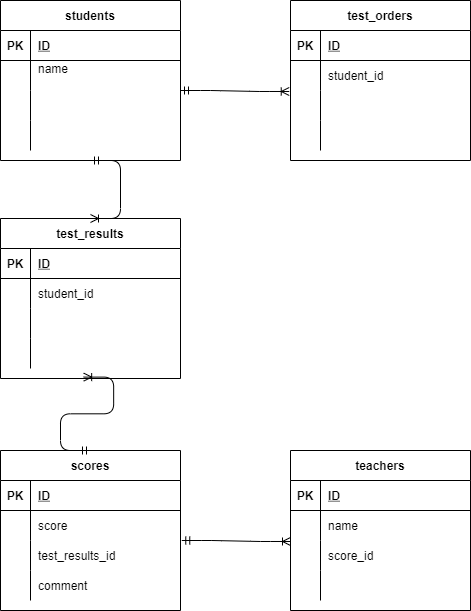

The diagram above was exported from draw.io. Its source (the exported page's mxGraphModel, read from the mxfile embedded in the PNG):
<mxGraphModel dx="492" dy="563" grid="1" gridSize="10" guides="1" tooltips="1" connect="1" arrows="1" fold="1" page="1" pageScale="1" pageWidth="827" pageHeight="1169" math="0" shadow="0">
  <root>
    <mxCell id="0" />
    <mxCell id="1" parent="0" />
    <mxCell id="20" value="" style="shape=partialRectangle;html=1;whiteSpace=wrap;connectable=0;fillColor=none;top=0;left=0;bottom=0;right=0;align=left;spacingLeft=6;overflow=hidden;pointerEvents=1;strokeColor=#F0F0F0;perimeterSpacing=1;" parent="1" vertex="1">
      <mxGeometry x="130" y="190" width="140" height="30" as="geometry">
        <mxRectangle width="140" height="30" as="alternateBounds" />
      </mxGeometry>
    </mxCell>
    <mxCell id="76" value="students" style="shape=table;startSize=30;container=1;collapsible=1;childLayout=tableLayout;fixedRows=1;rowLines=0;fontStyle=1;align=center;resizeLast=1;strokeColor=default;" parent="1" vertex="1">
      <mxGeometry x="70" y="30" width="180" height="160" as="geometry" />
    </mxCell>
    <mxCell id="77" value="" style="shape=partialRectangle;collapsible=0;dropTarget=0;pointerEvents=0;fillColor=none;top=0;left=0;bottom=1;right=0;points=[[0,0.5],[1,0.5]];portConstraint=eastwest;strokeColor=default;" parent="76" vertex="1">
      <mxGeometry y="30" width="180" height="30" as="geometry" />
    </mxCell>
    <mxCell id="78" value="PK" style="shape=partialRectangle;connectable=0;fillColor=none;top=0;left=0;bottom=0;right=0;fontStyle=1;overflow=hidden;strokeColor=default;" parent="77" vertex="1">
      <mxGeometry width="30" height="30" as="geometry">
        <mxRectangle width="30" height="30" as="alternateBounds" />
      </mxGeometry>
    </mxCell>
    <mxCell id="79" value="ID" style="shape=partialRectangle;connectable=0;fillColor=none;top=0;left=0;bottom=0;right=0;align=left;spacingLeft=6;fontStyle=5;overflow=hidden;strokeColor=default;" parent="77" vertex="1">
      <mxGeometry x="30" width="150" height="30" as="geometry">
        <mxRectangle width="150" height="30" as="alternateBounds" />
      </mxGeometry>
    </mxCell>
    <mxCell id="80" value="" style="shape=partialRectangle;collapsible=0;dropTarget=0;pointerEvents=0;fillColor=none;top=0;left=0;bottom=0;right=0;points=[[0,0.5],[1,0.5]];portConstraint=eastwest;strokeColor=default;" parent="76" vertex="1">
      <mxGeometry y="60" width="180" height="30" as="geometry" />
    </mxCell>
    <mxCell id="81" value="" style="shape=partialRectangle;connectable=0;fillColor=none;top=0;left=0;bottom=0;right=0;editable=1;overflow=hidden;strokeColor=default;" parent="80" vertex="1">
      <mxGeometry width="30" height="30" as="geometry">
        <mxRectangle width="30" height="30" as="alternateBounds" />
      </mxGeometry>
    </mxCell>
    <mxCell id="82" value="name&#10;" style="shape=partialRectangle;connectable=0;fillColor=none;top=0;left=0;bottom=0;right=0;align=left;spacingLeft=6;overflow=hidden;strokeColor=default;" parent="80" vertex="1">
      <mxGeometry x="30" width="150" height="30" as="geometry">
        <mxRectangle width="150" height="30" as="alternateBounds" />
      </mxGeometry>
    </mxCell>
    <mxCell id="83" value="" style="shape=partialRectangle;collapsible=0;dropTarget=0;pointerEvents=0;fillColor=none;top=0;left=0;bottom=0;right=0;points=[[0,0.5],[1,0.5]];portConstraint=eastwest;strokeColor=default;" parent="76" vertex="1">
      <mxGeometry y="90" width="180" height="30" as="geometry" />
    </mxCell>
    <mxCell id="84" value="" style="shape=partialRectangle;connectable=0;fillColor=none;top=0;left=0;bottom=0;right=0;editable=1;overflow=hidden;strokeColor=default;" parent="83" vertex="1">
      <mxGeometry width="30" height="30" as="geometry">
        <mxRectangle width="30" height="30" as="alternateBounds" />
      </mxGeometry>
    </mxCell>
    <mxCell id="85" value="" style="shape=partialRectangle;connectable=0;fillColor=none;top=0;left=0;bottom=0;right=0;align=left;spacingLeft=6;overflow=hidden;strokeColor=default;" parent="83" vertex="1">
      <mxGeometry x="30" width="150" height="30" as="geometry">
        <mxRectangle width="150" height="30" as="alternateBounds" />
      </mxGeometry>
    </mxCell>
    <mxCell id="86" value="" style="shape=partialRectangle;collapsible=0;dropTarget=0;pointerEvents=0;fillColor=none;top=0;left=0;bottom=0;right=0;points=[[0,0.5],[1,0.5]];portConstraint=eastwest;strokeColor=default;" parent="76" vertex="1">
      <mxGeometry y="120" width="180" height="30" as="geometry" />
    </mxCell>
    <mxCell id="87" value="" style="shape=partialRectangle;connectable=0;fillColor=none;top=0;left=0;bottom=0;right=0;editable=1;overflow=hidden;strokeColor=default;" parent="86" vertex="1">
      <mxGeometry width="30" height="30" as="geometry">
        <mxRectangle width="30" height="30" as="alternateBounds" />
      </mxGeometry>
    </mxCell>
    <mxCell id="88" value="" style="shape=partialRectangle;connectable=0;fillColor=none;top=0;left=0;bottom=0;right=0;align=left;spacingLeft=6;overflow=hidden;strokeColor=default;" parent="86" vertex="1">
      <mxGeometry x="30" width="150" height="30" as="geometry">
        <mxRectangle width="150" height="30" as="alternateBounds" />
      </mxGeometry>
    </mxCell>
    <mxCell id="89" value="test_orders" style="shape=table;startSize=30;container=1;collapsible=1;childLayout=tableLayout;fixedRows=1;rowLines=0;fontStyle=1;align=center;resizeLast=1;strokeColor=default;" parent="1" vertex="1">
      <mxGeometry x="360" y="30" width="180" height="160" as="geometry" />
    </mxCell>
    <mxCell id="90" value="" style="shape=partialRectangle;collapsible=0;dropTarget=0;pointerEvents=0;fillColor=none;top=0;left=0;bottom=1;right=0;points=[[0,0.5],[1,0.5]];portConstraint=eastwest;strokeColor=default;" parent="89" vertex="1">
      <mxGeometry y="30" width="180" height="30" as="geometry" />
    </mxCell>
    <mxCell id="91" value="PK" style="shape=partialRectangle;connectable=0;fillColor=none;top=0;left=0;bottom=0;right=0;fontStyle=1;overflow=hidden;strokeColor=default;" parent="90" vertex="1">
      <mxGeometry width="30" height="30" as="geometry">
        <mxRectangle width="30" height="30" as="alternateBounds" />
      </mxGeometry>
    </mxCell>
    <mxCell id="92" value="ID" style="shape=partialRectangle;connectable=0;fillColor=none;top=0;left=0;bottom=0;right=0;align=left;spacingLeft=6;fontStyle=5;overflow=hidden;strokeColor=default;" parent="90" vertex="1">
      <mxGeometry x="30" width="150" height="30" as="geometry">
        <mxRectangle width="150" height="30" as="alternateBounds" />
      </mxGeometry>
    </mxCell>
    <mxCell id="93" value="" style="shape=partialRectangle;collapsible=0;dropTarget=0;pointerEvents=0;fillColor=none;top=0;left=0;bottom=0;right=0;points=[[0,0.5],[1,0.5]];portConstraint=eastwest;strokeColor=default;" parent="89" vertex="1">
      <mxGeometry y="60" width="180" height="30" as="geometry" />
    </mxCell>
    <mxCell id="94" value="" style="shape=partialRectangle;connectable=0;fillColor=none;top=0;left=0;bottom=0;right=0;editable=1;overflow=hidden;strokeColor=default;" parent="93" vertex="1">
      <mxGeometry width="30" height="30" as="geometry">
        <mxRectangle width="30" height="30" as="alternateBounds" />
      </mxGeometry>
    </mxCell>
    <mxCell id="95" value="student_id" style="shape=partialRectangle;connectable=0;fillColor=none;top=0;left=0;bottom=0;right=0;align=left;spacingLeft=6;overflow=hidden;strokeColor=default;" parent="93" vertex="1">
      <mxGeometry x="30" width="150" height="30" as="geometry">
        <mxRectangle width="150" height="30" as="alternateBounds" />
      </mxGeometry>
    </mxCell>
    <mxCell id="96" value="" style="shape=partialRectangle;collapsible=0;dropTarget=0;pointerEvents=0;fillColor=none;top=0;left=0;bottom=0;right=0;points=[[0,0.5],[1,0.5]];portConstraint=eastwest;strokeColor=default;" parent="89" vertex="1">
      <mxGeometry y="90" width="180" height="30" as="geometry" />
    </mxCell>
    <mxCell id="97" value="" style="shape=partialRectangle;connectable=0;fillColor=none;top=0;left=0;bottom=0;right=0;editable=1;overflow=hidden;strokeColor=default;" parent="96" vertex="1">
      <mxGeometry width="30" height="30" as="geometry">
        <mxRectangle width="30" height="30" as="alternateBounds" />
      </mxGeometry>
    </mxCell>
    <mxCell id="98" value="" style="shape=partialRectangle;connectable=0;fillColor=none;top=0;left=0;bottom=0;right=0;align=left;spacingLeft=6;overflow=hidden;strokeColor=default;" parent="96" vertex="1">
      <mxGeometry x="30" width="150" height="30" as="geometry">
        <mxRectangle width="150" height="30" as="alternateBounds" />
      </mxGeometry>
    </mxCell>
    <mxCell id="99" value="" style="shape=partialRectangle;collapsible=0;dropTarget=0;pointerEvents=0;fillColor=none;top=0;left=0;bottom=0;right=0;points=[[0,0.5],[1,0.5]];portConstraint=eastwest;strokeColor=default;" parent="89" vertex="1">
      <mxGeometry y="120" width="180" height="30" as="geometry" />
    </mxCell>
    <mxCell id="100" value="" style="shape=partialRectangle;connectable=0;fillColor=none;top=0;left=0;bottom=0;right=0;editable=1;overflow=hidden;strokeColor=default;" parent="99" vertex="1">
      <mxGeometry width="30" height="30" as="geometry">
        <mxRectangle width="30" height="30" as="alternateBounds" />
      </mxGeometry>
    </mxCell>
    <mxCell id="101" value="" style="shape=partialRectangle;connectable=0;fillColor=none;top=0;left=0;bottom=0;right=0;align=left;spacingLeft=6;overflow=hidden;strokeColor=default;" parent="99" vertex="1">
      <mxGeometry x="30" width="150" height="30" as="geometry">
        <mxRectangle width="150" height="30" as="alternateBounds" />
      </mxGeometry>
    </mxCell>
    <mxCell id="115" value="teachers" style="shape=table;startSize=30;container=1;collapsible=1;childLayout=tableLayout;fixedRows=1;rowLines=0;fontStyle=1;align=center;resizeLast=1;strokeColor=default;" parent="1" vertex="1">
      <mxGeometry x="360" y="480" width="180" height="160" as="geometry" />
    </mxCell>
    <mxCell id="116" value="" style="shape=partialRectangle;collapsible=0;dropTarget=0;pointerEvents=0;fillColor=none;top=0;left=0;bottom=1;right=0;points=[[0,0.5],[1,0.5]];portConstraint=eastwest;strokeColor=default;" parent="115" vertex="1">
      <mxGeometry y="30" width="180" height="30" as="geometry" />
    </mxCell>
    <mxCell id="117" value="PK" style="shape=partialRectangle;connectable=0;fillColor=none;top=0;left=0;bottom=0;right=0;fontStyle=1;overflow=hidden;strokeColor=default;" parent="116" vertex="1">
      <mxGeometry width="30" height="30" as="geometry">
        <mxRectangle width="30" height="30" as="alternateBounds" />
      </mxGeometry>
    </mxCell>
    <mxCell id="118" value="ID" style="shape=partialRectangle;connectable=0;fillColor=none;top=0;left=0;bottom=0;right=0;align=left;spacingLeft=6;fontStyle=5;overflow=hidden;strokeColor=default;" parent="116" vertex="1">
      <mxGeometry x="30" width="150" height="30" as="geometry">
        <mxRectangle width="150" height="30" as="alternateBounds" />
      </mxGeometry>
    </mxCell>
    <mxCell id="119" value="" style="shape=partialRectangle;collapsible=0;dropTarget=0;pointerEvents=0;fillColor=none;top=0;left=0;bottom=0;right=0;points=[[0,0.5],[1,0.5]];portConstraint=eastwest;strokeColor=default;" parent="115" vertex="1">
      <mxGeometry y="60" width="180" height="30" as="geometry" />
    </mxCell>
    <mxCell id="120" value="" style="shape=partialRectangle;connectable=0;fillColor=none;top=0;left=0;bottom=0;right=0;editable=1;overflow=hidden;strokeColor=default;" parent="119" vertex="1">
      <mxGeometry width="30" height="30" as="geometry">
        <mxRectangle width="30" height="30" as="alternateBounds" />
      </mxGeometry>
    </mxCell>
    <mxCell id="121" value="name" style="shape=partialRectangle;connectable=0;fillColor=none;top=0;left=0;bottom=0;right=0;align=left;spacingLeft=6;overflow=hidden;strokeColor=default;" parent="119" vertex="1">
      <mxGeometry x="30" width="150" height="30" as="geometry">
        <mxRectangle width="150" height="30" as="alternateBounds" />
      </mxGeometry>
    </mxCell>
    <mxCell id="122" value="" style="shape=partialRectangle;collapsible=0;dropTarget=0;pointerEvents=0;fillColor=none;top=0;left=0;bottom=0;right=0;points=[[0,0.5],[1,0.5]];portConstraint=eastwest;strokeColor=default;" parent="115" vertex="1">
      <mxGeometry y="90" width="180" height="30" as="geometry" />
    </mxCell>
    <mxCell id="123" value="" style="shape=partialRectangle;connectable=0;fillColor=none;top=0;left=0;bottom=0;right=0;editable=1;overflow=hidden;strokeColor=default;" parent="122" vertex="1">
      <mxGeometry width="30" height="30" as="geometry">
        <mxRectangle width="30" height="30" as="alternateBounds" />
      </mxGeometry>
    </mxCell>
    <mxCell id="124" value="score_id" style="shape=partialRectangle;connectable=0;fillColor=none;top=0;left=0;bottom=0;right=0;align=left;spacingLeft=6;overflow=hidden;strokeColor=default;" parent="122" vertex="1">
      <mxGeometry x="30" width="150" height="30" as="geometry">
        <mxRectangle width="150" height="30" as="alternateBounds" />
      </mxGeometry>
    </mxCell>
    <mxCell id="125" value="" style="shape=partialRectangle;collapsible=0;dropTarget=0;pointerEvents=0;fillColor=none;top=0;left=0;bottom=0;right=0;points=[[0,0.5],[1,0.5]];portConstraint=eastwest;strokeColor=default;" parent="115" vertex="1">
      <mxGeometry y="120" width="180" height="30" as="geometry" />
    </mxCell>
    <mxCell id="126" value="" style="shape=partialRectangle;connectable=0;fillColor=none;top=0;left=0;bottom=0;right=0;editable=1;overflow=hidden;strokeColor=default;" parent="125" vertex="1">
      <mxGeometry width="30" height="30" as="geometry">
        <mxRectangle width="30" height="30" as="alternateBounds" />
      </mxGeometry>
    </mxCell>
    <mxCell id="127" value="" style="shape=partialRectangle;connectable=0;fillColor=none;top=0;left=0;bottom=0;right=0;align=left;spacingLeft=6;overflow=hidden;strokeColor=default;" parent="125" vertex="1">
      <mxGeometry x="30" width="150" height="30" as="geometry">
        <mxRectangle width="150" height="30" as="alternateBounds" />
      </mxGeometry>
    </mxCell>
    <mxCell id="128" value="scores" style="shape=table;startSize=30;container=1;collapsible=1;childLayout=tableLayout;fixedRows=1;rowLines=0;fontStyle=1;align=center;resizeLast=1;strokeColor=default;" parent="1" vertex="1">
      <mxGeometry x="70" y="480" width="180" height="160" as="geometry" />
    </mxCell>
    <mxCell id="129" value="" style="shape=partialRectangle;collapsible=0;dropTarget=0;pointerEvents=0;fillColor=none;top=0;left=0;bottom=1;right=0;points=[[0,0.5],[1,0.5]];portConstraint=eastwest;strokeColor=default;" parent="128" vertex="1">
      <mxGeometry y="30" width="180" height="30" as="geometry" />
    </mxCell>
    <mxCell id="130" value="PK" style="shape=partialRectangle;connectable=0;fillColor=none;top=0;left=0;bottom=0;right=0;fontStyle=1;overflow=hidden;strokeColor=default;" parent="129" vertex="1">
      <mxGeometry width="30" height="30" as="geometry">
        <mxRectangle width="30" height="30" as="alternateBounds" />
      </mxGeometry>
    </mxCell>
    <mxCell id="131" value="ID" style="shape=partialRectangle;connectable=0;fillColor=none;top=0;left=0;bottom=0;right=0;align=left;spacingLeft=6;fontStyle=5;overflow=hidden;strokeColor=default;" parent="129" vertex="1">
      <mxGeometry x="30" width="150" height="30" as="geometry">
        <mxRectangle width="150" height="30" as="alternateBounds" />
      </mxGeometry>
    </mxCell>
    <mxCell id="132" value="" style="shape=partialRectangle;collapsible=0;dropTarget=0;pointerEvents=0;fillColor=none;top=0;left=0;bottom=0;right=0;points=[[0,0.5],[1,0.5]];portConstraint=eastwest;strokeColor=default;" parent="128" vertex="1">
      <mxGeometry y="60" width="180" height="30" as="geometry" />
    </mxCell>
    <mxCell id="133" value="" style="shape=partialRectangle;connectable=0;fillColor=none;top=0;left=0;bottom=0;right=0;editable=1;overflow=hidden;strokeColor=default;" parent="132" vertex="1">
      <mxGeometry width="30" height="30" as="geometry">
        <mxRectangle width="30" height="30" as="alternateBounds" />
      </mxGeometry>
    </mxCell>
    <mxCell id="134" value="score" style="shape=partialRectangle;connectable=0;fillColor=none;top=0;left=0;bottom=0;right=0;align=left;spacingLeft=6;overflow=hidden;strokeColor=default;" parent="132" vertex="1">
      <mxGeometry x="30" width="150" height="30" as="geometry">
        <mxRectangle width="150" height="30" as="alternateBounds" />
      </mxGeometry>
    </mxCell>
    <mxCell id="135" value="" style="shape=partialRectangle;collapsible=0;dropTarget=0;pointerEvents=0;fillColor=none;top=0;left=0;bottom=0;right=0;points=[[0,0.5],[1,0.5]];portConstraint=eastwest;strokeColor=default;" parent="128" vertex="1">
      <mxGeometry y="90" width="180" height="30" as="geometry" />
    </mxCell>
    <mxCell id="136" value="" style="shape=partialRectangle;connectable=0;fillColor=none;top=0;left=0;bottom=0;right=0;editable=1;overflow=hidden;strokeColor=default;" parent="135" vertex="1">
      <mxGeometry width="30" height="30" as="geometry">
        <mxRectangle width="30" height="30" as="alternateBounds" />
      </mxGeometry>
    </mxCell>
    <mxCell id="137" value="test_results_id" style="shape=partialRectangle;connectable=0;fillColor=none;top=0;left=0;bottom=0;right=0;align=left;spacingLeft=6;overflow=hidden;strokeColor=default;" parent="135" vertex="1">
      <mxGeometry x="30" width="150" height="30" as="geometry">
        <mxRectangle width="150" height="30" as="alternateBounds" />
      </mxGeometry>
    </mxCell>
    <mxCell id="138" value="" style="shape=partialRectangle;collapsible=0;dropTarget=0;pointerEvents=0;fillColor=none;top=0;left=0;bottom=0;right=0;points=[[0,0.5],[1,0.5]];portConstraint=eastwest;strokeColor=default;" parent="128" vertex="1">
      <mxGeometry y="120" width="180" height="30" as="geometry" />
    </mxCell>
    <mxCell id="139" value="" style="shape=partialRectangle;connectable=0;fillColor=none;top=0;left=0;bottom=0;right=0;editable=1;overflow=hidden;strokeColor=default;" parent="138" vertex="1">
      <mxGeometry width="30" height="30" as="geometry">
        <mxRectangle width="30" height="30" as="alternateBounds" />
      </mxGeometry>
    </mxCell>
    <mxCell id="140" value="" style="shape=partialRectangle;connectable=0;fillColor=none;top=0;left=0;bottom=0;right=0;align=left;spacingLeft=6;overflow=hidden;strokeColor=default;" parent="138" vertex="1">
      <mxGeometry x="30" width="150" height="30" as="geometry">
        <mxRectangle width="150" height="30" as="alternateBounds" />
      </mxGeometry>
    </mxCell>
    <mxCell id="154" value="" style="edgeStyle=entityRelationEdgeStyle;fontSize=12;html=1;endArrow=ERoneToMany;startArrow=ERmandOne;entryX=-0.007;entryY=1.033;entryDx=0;entryDy=0;entryPerimeter=0;" parent="1" target="93" edge="1">
      <mxGeometry width="100" height="100" relative="1" as="geometry">
        <mxPoint x="250" y="120" as="sourcePoint" />
        <mxPoint x="350" y="20" as="targetPoint" />
      </mxGeometry>
    </mxCell>
    <mxCell id="159" value="" style="edgeStyle=entityRelationEdgeStyle;fontSize=12;html=1;endArrow=ERoneToMany;startArrow=ERmandOne;entryX=-0.007;entryY=1.033;entryDx=0;entryDy=0;entryPerimeter=0;" parent="1" edge="1">
      <mxGeometry width="100" height="100" relative="1" as="geometry">
        <mxPoint x="251.26" y="570" as="sourcePoint" />
        <mxPoint x="360" y="570.99" as="targetPoint" />
      </mxGeometry>
    </mxCell>
    <mxCell id="160" value="" style="edgeStyle=entityRelationEdgeStyle;fontSize=12;html=1;endArrow=ERoneToMany;startArrow=ERmandOne;entryX=0.462;entryY=1.287;entryDx=0;entryDy=0;exitX=0.5;exitY=0;exitDx=0;exitDy=0;entryPerimeter=0;" parent="1" target="172" edge="1" source="128">
      <mxGeometry width="100" height="100" relative="1" as="geometry">
        <mxPoint x="161.26" y="279" as="sourcePoint" />
        <mxPoint x="270" y="279.99" as="targetPoint" />
      </mxGeometry>
    </mxCell>
    <mxCell id="161" value="comment" style="shape=partialRectangle;connectable=0;fillColor=none;top=0;left=0;bottom=0;right=0;align=left;spacingLeft=6;overflow=hidden;strokeColor=default;" parent="1" vertex="1">
      <mxGeometry x="100" y="600" width="150" height="30" as="geometry">
        <mxRectangle width="150" height="30" as="alternateBounds" />
      </mxGeometry>
    </mxCell>
    <mxCell id="162" value="test_results" style="shape=table;startSize=30;container=1;collapsible=1;childLayout=tableLayout;fixedRows=1;rowLines=0;fontStyle=1;align=center;resizeLast=1;strokeColor=default;" vertex="1" parent="1">
      <mxGeometry x="70" y="248" width="180" height="160" as="geometry" />
    </mxCell>
    <mxCell id="163" value="" style="shape=partialRectangle;collapsible=0;dropTarget=0;pointerEvents=0;fillColor=none;top=0;left=0;bottom=1;right=0;points=[[0,0.5],[1,0.5]];portConstraint=eastwest;strokeColor=default;" vertex="1" parent="162">
      <mxGeometry y="30" width="180" height="30" as="geometry" />
    </mxCell>
    <mxCell id="164" value="PK" style="shape=partialRectangle;connectable=0;fillColor=none;top=0;left=0;bottom=0;right=0;fontStyle=1;overflow=hidden;strokeColor=default;" vertex="1" parent="163">
      <mxGeometry width="30" height="30" as="geometry">
        <mxRectangle width="30" height="30" as="alternateBounds" />
      </mxGeometry>
    </mxCell>
    <mxCell id="165" value="ID" style="shape=partialRectangle;connectable=0;fillColor=none;top=0;left=0;bottom=0;right=0;align=left;spacingLeft=6;fontStyle=5;overflow=hidden;strokeColor=default;" vertex="1" parent="163">
      <mxGeometry x="30" width="150" height="30" as="geometry">
        <mxRectangle width="150" height="30" as="alternateBounds" />
      </mxGeometry>
    </mxCell>
    <mxCell id="166" value="" style="shape=partialRectangle;collapsible=0;dropTarget=0;pointerEvents=0;fillColor=none;top=0;left=0;bottom=0;right=0;points=[[0,0.5],[1,0.5]];portConstraint=eastwest;strokeColor=default;" vertex="1" parent="162">
      <mxGeometry y="60" width="180" height="30" as="geometry" />
    </mxCell>
    <mxCell id="167" value="" style="shape=partialRectangle;connectable=0;fillColor=none;top=0;left=0;bottom=0;right=0;editable=1;overflow=hidden;strokeColor=default;" vertex="1" parent="166">
      <mxGeometry width="30" height="30" as="geometry">
        <mxRectangle width="30" height="30" as="alternateBounds" />
      </mxGeometry>
    </mxCell>
    <mxCell id="168" value="student_id" style="shape=partialRectangle;connectable=0;fillColor=none;top=0;left=0;bottom=0;right=0;align=left;spacingLeft=6;overflow=hidden;strokeColor=default;" vertex="1" parent="166">
      <mxGeometry x="30" width="150" height="30" as="geometry">
        <mxRectangle width="150" height="30" as="alternateBounds" />
      </mxGeometry>
    </mxCell>
    <mxCell id="169" value="" style="shape=partialRectangle;collapsible=0;dropTarget=0;pointerEvents=0;fillColor=none;top=0;left=0;bottom=0;right=0;points=[[0,0.5],[1,0.5]];portConstraint=eastwest;strokeColor=default;" vertex="1" parent="162">
      <mxGeometry y="90" width="180" height="30" as="geometry" />
    </mxCell>
    <mxCell id="170" value="" style="shape=partialRectangle;connectable=0;fillColor=none;top=0;left=0;bottom=0;right=0;editable=1;overflow=hidden;strokeColor=default;" vertex="1" parent="169">
      <mxGeometry width="30" height="30" as="geometry">
        <mxRectangle width="30" height="30" as="alternateBounds" />
      </mxGeometry>
    </mxCell>
    <mxCell id="171" value="" style="shape=partialRectangle;connectable=0;fillColor=none;top=0;left=0;bottom=0;right=0;align=left;spacingLeft=6;overflow=hidden;strokeColor=default;" vertex="1" parent="169">
      <mxGeometry x="30" width="150" height="30" as="geometry">
        <mxRectangle width="150" height="30" as="alternateBounds" />
      </mxGeometry>
    </mxCell>
    <mxCell id="172" value="" style="shape=partialRectangle;collapsible=0;dropTarget=0;pointerEvents=0;fillColor=none;top=0;left=0;bottom=0;right=0;points=[[0,0.5],[1,0.5]];portConstraint=eastwest;strokeColor=default;" vertex="1" parent="162">
      <mxGeometry y="120" width="180" height="30" as="geometry" />
    </mxCell>
    <mxCell id="173" value="" style="shape=partialRectangle;connectable=0;fillColor=none;top=0;left=0;bottom=0;right=0;editable=1;overflow=hidden;strokeColor=default;" vertex="1" parent="172">
      <mxGeometry width="30" height="30" as="geometry">
        <mxRectangle width="30" height="30" as="alternateBounds" />
      </mxGeometry>
    </mxCell>
    <mxCell id="174" value="" style="shape=partialRectangle;connectable=0;fillColor=none;top=0;left=0;bottom=0;right=0;align=left;spacingLeft=6;overflow=hidden;strokeColor=default;" vertex="1" parent="172">
      <mxGeometry x="30" width="150" height="30" as="geometry">
        <mxRectangle width="150" height="30" as="alternateBounds" />
      </mxGeometry>
    </mxCell>
    <mxCell id="175" value="" style="edgeStyle=entityRelationEdgeStyle;fontSize=12;html=1;endArrow=ERoneToMany;startArrow=ERmandOne;entryX=0.5;entryY=0;entryDx=0;entryDy=0;exitX=0.5;exitY=1;exitDx=0;exitDy=0;" edge="1" parent="1" source="76" target="162">
      <mxGeometry width="100" height="100" relative="1" as="geometry">
        <mxPoint x="260" y="130" as="sourcePoint" />
        <mxPoint x="368.74" y="130.99" as="targetPoint" />
      </mxGeometry>
    </mxCell>
  </root>
</mxGraphModel>